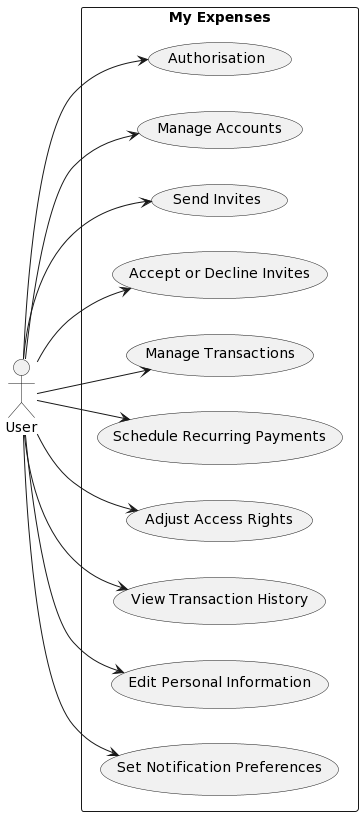

The diagram above was rendered by PlantUML. Its source (embedded in the PNG):
@startuml
left to right direction
actor User

rectangle "My Expenses" {
  usecase "Authorisation" as UC1
  usecase "Manage Accounts" as UC2
  usecase "Send Invites" as UC3
  usecase "Accept or Decline Invites" as UC4
  usecase "Manage Transactions" as UC5
  usecase "Schedule Recurring Payments" as UC6
  usecase "Adjust Access Rights" as UC7
  usecase "View Transaction History" as UC8
  usecase "Edit Personal Information" as UC9
  usecase "Set Notification Preferences" as UC10

  User --> UC1
  User --> UC2
  User --> UC3
  User --> UC4
  User --> UC5
  User --> UC6
  User --> UC7
  User --> UC8
  User --> UC9
  User --> UC10
}
@enduml